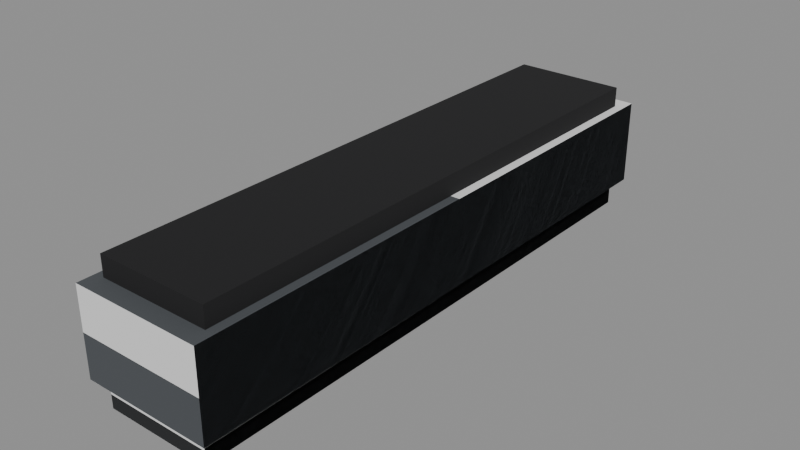 # Source: train-car-2.blend  (saved by Blender 5.3.31; exported with 4.5.12 LTS)
import bpy
from mathutils import Matrix  # noqa: F401  (used for matrix-valued properties, if any)

bpy.ops.wm.read_factory_settings(use_empty=True)
scene = bpy.context.scene
scene.name = 'Scene'

# ---- collections
col_solids = bpy.data.collections.new('solids'); scene.collection.children.link(col_solids)

# ---- materials (node trees are filled in below, after node groups)
mat_1e2022 = bpy.data.materials.new('#1e2022')
mat_1e2022.use_backface_culling = True
mat_1e2022.diffuse_color = (0.01298, 0.01444, 0.016, 1.0)
mat_4a4e52 = bpy.data.materials.new('#4a4e52')
mat_4a4e52.use_backface_culling = True
mat_4a4e52.diffuse_color = (0.06848, 0.07619, 0.08438, 1.0)
mat_141416 = bpy.data.materials.new('#141416')
mat_141416.use_backface_culling = True
mat_141416.diffuse_color = (0.006995, 0.006995, 0.008023, 1.0)

# ---- material node trees
mat_1e2022.use_nodes = True; mat_1e2022.node_tree.nodes.clear()
_N = mat_1e2022.node_tree.nodes; _L = mat_1e2022.node_tree.links
n0 = _N.new('ShaderNodeBsdfPrincipled'); n0.name = 'Principled BSDF'; n0.location = (-200, 100)
n0.inputs[0].default_value = (0.01298, 0.01444, 0.016, 1.0)
n0.inputs[2].default_value = 0.9
n0.inputs[10].default_value = 0.005
n1 = _N.new('ShaderNodeOutputMaterial'); n1.name = 'Material Output'; n1.location = (200, 100)
_L.new(n0.outputs[0], n1.inputs[0])
n1.is_active_output = True
mat_4a4e52.use_nodes = True; mat_4a4e52.node_tree.nodes.clear()
_N = mat_4a4e52.node_tree.nodes; _L = mat_4a4e52.node_tree.links
n0 = _N.new('ShaderNodeBsdfPrincipled'); n0.name = 'Principled BSDF'; n0.location = (-200, 100)
n0.inputs[0].default_value = (0.06848, 0.07619, 0.08438, 1.0)
n0.inputs[2].default_value = 0.9
n0.inputs[10].default_value = 0.005
n1 = _N.new('ShaderNodeOutputMaterial'); n1.name = 'Material Output'; n1.location = (200, 100)
_L.new(n0.outputs[0], n1.inputs[0])
n1.is_active_output = True
mat_141416.use_nodes = True; mat_141416.node_tree.nodes.clear()
_N = mat_141416.node_tree.nodes; _L = mat_141416.node_tree.links
n0 = _N.new('ShaderNodeBsdfPrincipled'); n0.name = 'Principled BSDF'; n0.location = (-200, 100)
n0.inputs[0].default_value = (0.006995, 0.006995, 0.008023, 1.0)
n0.inputs[2].default_value = 0.9
n0.inputs[10].default_value = 0.005
n1 = _N.new('ShaderNodeOutputMaterial'); n1.name = 'Material Output'; n1.location = (200, 100)
_L.new(n0.outputs[0], n1.inputs[0])
n1.is_active_output = True

# ---- meshes
me_00__1e2022 = bpy.data.meshes.new('00_#1e2022')
me_00__1e2022.from_pydata([(-1.2, 6.3, 0.5), (-1.2, -6.3, 0.5), (-1.2, 6.3, 1.1), (-1.2, -6.3, 1.1), (1.2, 6.3, 0.5), (1.2, -6.3, 0.5), (1.2, 6.3, 1.1), (1.2, -6.3, 1.1)], [], [(0, 1, 3, 2), (2, 3, 7, 6), (6, 7, 5, 4), (4, 5, 1, 0), (2, 6, 4, 0), (7, 3, 1, 5)])
me_00__1e2022.materials.append(mat_1e2022)
me_00__1e2022.update()
me_01__4a4e52 = bpy.data.meshes.new('01_#4a4e52')
me_01__4a4e52.from_pydata([(-1.45, 6.5, 1.1), (-1.45, -6.5, 1.1), (-1.45, 6.5, 3.0), (-1.45, -6.5, 3.0), (1.45, 6.5, 1.1), (1.45, -6.5, 1.1), (1.45, 6.5, 3.0), (1.45, -6.5, 3.0)], [], [(0, 1, 3, 2), (2, 3, 7, 6), (6, 7, 5, 4), (4, 5, 1, 0), (2, 6, 4, 0), (7, 3, 1, 5)])
me_01__4a4e52.materials.append(mat_4a4e52)
me_01__4a4e52.update()
me_02__141416_noshadow = bpy.data.meshes.new('02_#141416_noshadow')
me_02__141416_noshadow.from_pydata([(-1.25, 6.1, 2.75), (-1.25, -6.1, 2.75), (-1.25, 6.1, 3.45), (-1.25, -6.1, 3.45), (1.25, 6.1, 2.75), (1.25, -6.1, 2.75), (1.25, 6.1, 3.45), (1.25, -6.1, 3.45)], [], [(0, 1, 3, 2), (2, 3, 7, 6), (6, 7, 5, 4), (4, 5, 1, 0), (2, 6, 4, 0), (7, 3, 1, 5)])
me_02__141416_noshadow.materials.append(mat_141416)
me_02__141416_noshadow.update()
me_solid = bpy.data.meshes.new('solid')
me_solid.from_pydata([(-0.5, -0.5, -0.5), (-0.5, -0.5, 0.5), (-0.5, 0.5, -0.5), (-0.5, 0.5, 0.5), (0.5, -0.5, -0.5), (0.5, -0.5, 0.5), (0.5, 0.5, -0.5), (0.5, 0.5, 0.5)], [], [(0, 1, 3, 2), (2, 3, 7, 6), (6, 7, 5, 4), (4, 5, 1, 0), (2, 6, 4, 0), (7, 3, 1, 5)])
me_solid.update()

# ---- objects
ob_00__1e2022 = bpy.data.objects.new('00_#1e2022', me_00__1e2022)
ob_01__4a4e52 = bpy.data.objects.new('01_#4a4e52', me_01__4a4e52)
ob_02__141416_noshadow = bpy.data.objects.new('02_#141416_noshadow', me_02__141416_noshadow)
ob_solid = bpy.data.objects.new('solid', me_solid)
ob_solid_001 = bpy.data.objects.new('solid.001', me_solid)

# ---- transforms, parenting, visibility, modifiers, constraints
ob_00__1e2022.location = (0.0, 0.0, 0.0)
ob_01__4a4e52.location = (0.0, 0.0, 0.0)
ob_02__141416_noshadow.location = (0.0, 0.0, 0.0)
ob_solid.location = (0.0, 0.0, 0.8)
ob_solid.rotation_euler = (1.571, -0.0, 0.0)
ob_solid.scale = (2.4, 0.6, 12.6)
ob_solid.display_type = 'WIRE'
ob_solid_001.location = (0.0, 0.0, 2.05)
ob_solid_001.rotation_euler = (1.571, -0.0, 0.0)
ob_solid_001.scale = (2.9, 1.9, 13.0)
ob_solid_001.display_type = 'WIRE'

# ---- collection membership
scene.collection.objects.link(ob_00__1e2022)
scene.collection.objects.link(ob_01__4a4e52)
scene.collection.objects.link(ob_02__141416_noshadow)
col_solids.objects.link(ob_solid)
col_solids.objects.link(ob_solid_001)

# ---- scene / render settings (as saved in the file)
scene.frame_start = 1; scene.frame_end = 250; scene.frame_set(1)
scene.render.engine = 'BLENDER_EEVEE_NEXT'
scene.render.bake_bias = 0.0
scene.render.bake_samples = 0
scene.render.compositor_device = 'GPU'
scene.eevee.use_volume_custom_range = False
scene.eevee.fast_gi_thickness_near = 0.1
scene.eevee.fast_gi_thickness_far = 0.0
scene.eevee.ray_tracing_options.screen_trace_thickness = 0.1
bpy.context.view_layer.update()

# ---- added for rendering (the .blend has no active camera and no usable light): camera, sun + grey world if the file has none
cam_auto = bpy.data.cameras.new('AutoCamera')
cam_auto.lens = 50.0
cam_auto.sensor_width = 36.0
cam_auto.clip_end = 1000.0
ob_auto_camera = bpy.data.objects.new('AutoCamera', cam_auto)
scene.collection.objects.link(ob_auto_camera)
ob_auto_camera.location = (12.6222, -15.1466, 12.0728)
ob_auto_camera.rotation_euler = (1.09748, -7.21219e-08, 0.694738)
scene.camera = ob_auto_camera
light_auto_sun = bpy.data.lights.new('AutoSun', 'SUN')
light_auto_sun.energy = 3.0
light_auto_sun.angle = 0.0523599
ob_auto_sun = bpy.data.objects.new('AutoSun', light_auto_sun)
scene.collection.objects.link(ob_auto_sun)
ob_auto_sun.rotation_euler = (0.872665, 0.174533, 0.523599)
if scene.world is None:
    world_auto = bpy.data.worlds.new('AutoWorld')
    world_auto.color = (0.3, 0.3, 0.3)
    scene.world = world_auto
bpy.context.view_layer.update()
